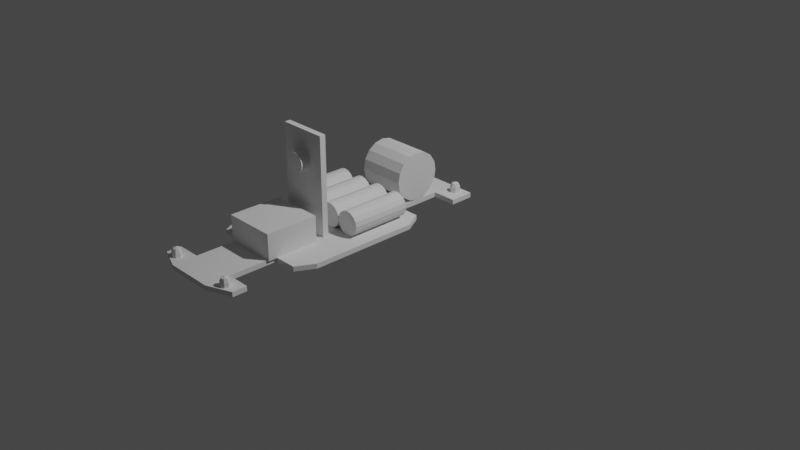 # Source: Vehicle.blend  (saved by Blender 2.93.21; exported with 4.5.12 LTS)
import bpy
from mathutils import Matrix  # noqa: F401  (used for matrix-valued properties, if any)

bpy.ops.wm.read_factory_settings(use_empty=True)
scene = bpy.context.scene
scene.name = 'Scene'

# ---- collections
col_collection = bpy.data.collections.new('Collection'); scene.collection.children.link(col_collection)

# ---- world
world_world = bpy.data.worlds.new('World'); scene.world = world_world
world_world.use_nodes = True; world_world.node_tree.nodes.clear()
_N = world_world.node_tree.nodes; _L = world_world.node_tree.links
n0 = _N.new('ShaderNodeOutputWorld'); n0.name = 'World Output'; n0.location = (300, 300)
n1 = _N.new('ShaderNodeBackground'); n1.name = 'Background'; n1.location = (10, 300)
n1.inputs[0].default_value = (0.05088, 0.05088, 0.05088, 1.0)
_L.new(n1.outputs[0], n0.inputs[0])
n0.is_active_output = True
world_world.color = (0.05088, 0.05088, 0.05088)
world_world.use_sun_shadow = False
world_world.sun_shadow_jitter_overblur = 0.0

# ---- cameras
cam_camera = bpy.data.cameras.new('Camera')
cam_camera.clip_end = 100.0
cam_camera.ortho_scale = 7.314

# ---- lights
light_light = bpy.data.lights.new('Light', 'POINT')
light_light.transmission_factor = 0.0
light_light.energy = 1000.0
light_light.shadow_soft_size = 0.1
light_light.shadow_maximum_resolution = 0.006
light_light.use_absolute_resolution = True

# ---- meshes
me_sphere_003 = bpy.data.meshes.new('Sphere.003')
me_sphere_003.from_pydata([(0.3434, -0.4386, 0.3897), (0.333, -0.4489, 0.3544), (0.3309, -0.4511, 0.299), (0.333, -0.4136, 0.3897), (0.3184, -0.4136, 0.3544), (0.3154, -0.4136, 0.299), (0.3434, -0.3886, 0.3897), (0.333, -0.3782, 0.3544), (0.3309, -0.3761, 0.299), (0.3684, -0.3782, 0.3897), (0.3684, -0.3636, 0.3544), (0.3684, -0.3605, 0.299), (0.3934, -0.3886, 0.3897), (0.4037, -0.3782, 0.3544), (0.4059, -0.3761, 0.299), (0.3684, -0.4136, 0.2844), (0.3684, -0.4136, 0.4044), (0.4037, -0.4136, 0.3897), (0.4184, -0.4136, 0.3544), (0.4214, -0.4136, 0.299), (0.3934, -0.4386, 0.3897), (0.4037, -0.4489, 0.3544), (0.4059, -0.4511, 0.299), (0.3684, -0.4489, 0.3897), (0.3684, -0.4636, 0.3544), (0.3684, -0.4666, 0.299), (-0.5, 2.4, 0.3), (-0.5, 2.4, 0.25), (-0.5, 2.25, 0.25), (-0.5, 2.25, 0.3), (-0.5, 1.75, 0.3), (-0.5, 1.75, 0.25), (-0.25, 2.0, 0.25), (-0.25, 2.0, 0.3), (-0.25, 2.5, 0.25), (-0.25, 2.5, 0.3), (-0.25, 1.75, 0.3), (-0.25, 1.75, 0.25), (-0.25, 2.25, 0.25), (-0.25, 2.25, 0.3), (-6.517e-07, 2.0, 0.25), (-6.517e-07, 2.0, 0.3), (0.5, 2.4, 0.3), (0.5, 2.4, 0.25), (-8.146e-07, 2.5, 0.25), (-8.146e-07, 2.5, 0.3), (0.5, 2.25, 0.25), (0.5, 2.25, 0.3), (0.5, 1.75, 0.3), (0.5, 1.75, 0.25), (-5.702e-07, 1.75, 0.3), (-5.702e-07, 1.75, 0.25), (-7.331e-07, 2.25, 0.25), (-7.331e-07, 2.25, 0.3), (0.25, 2.0, 0.25), (0.25, 2.0, 0.3), (0.25, 2.5, 0.25), (0.25, 2.5, 0.3), (0.25, 1.75, 0.3), (0.25, 1.75, 0.25), (0.25, 2.25, 0.25), (0.25, 2.25, 0.3), (-0.5, 1.0, 0.25), (-0.5, 1.0, 0.3), (-0.5, -0.5, 0.3), (-0.5, -0.5, 0.25), (-0.5, -0.25, 0.25), (-0.5, -0.25, 0.3), (-0.5, 0.25, 0.3), (-0.5, 0.25, 0.25), (-0.25, -8.146e-08, 0.25), (-0.25, 1.0, 0.3), (-0.25, -8.146e-08, 0.3), (-0.25, 1.0, 0.25), (-0.25, -0.5, 0.25), (-0.25, -0.5, 0.3), (-0.25, 0.25, 0.3), (-0.25, 0.25, 0.25), (-0.25, -0.25, 0.25), (-0.25, -0.25, 0.3), (0.5, 1.0, 0.25), (0.5, 1.0, 0.3), (0.0, 0.0, 0.25), (0.0, 0.0, 0.3), (-3.258e-07, 1.0, 0.3), (-3.258e-07, 1.0, 0.25), (0.5, -0.5, 0.3), (0.5, -0.5, 0.25), (1.629e-07, -0.5, 0.25), (1.629e-07, -0.5, 0.3), (0.5, -0.25, 0.25), (0.5, -0.25, 0.3), (0.5, 0.25, 0.3), (0.5, 0.25, 0.25), (-8.146e-08, 0.25, 0.3), (-8.146e-08, 0.25, 0.25), (8.146e-08, -0.25, 0.25), (8.146e-08, -0.25, 0.3), (0.25, 8.146e-08, 0.25), (0.25, 1.0, 0.3), (0.25, 8.146e-08, 0.3), (0.25, 1.0, 0.25), (0.25, -0.5, 0.25), (0.25, -0.5, 0.3), (0.25, 0.25, 0.3), (0.25, 0.25, 0.25), (0.25, -0.25, 0.25), (0.25, -0.25, 0.3), (-0.6, 1.562, 0.25), (-0.6, 1.0, 0.25), (-0.6, 1.0, 0.3), (-0.6, 1.562, 0.3), (-0.6, 0.4375, 0.25), (-0.6, 0.4375, 0.3), (0.6, 1.563, 0.25), (0.6, 1.0, 0.25), (0.6, 1.0, 0.3), (0.6, 1.563, 0.3), (0.6, 0.4375, 0.25), (0.6, 0.4375, 0.3), (0.25, 1.2, 0.3), (0.25, 1.2, 1.3), (0.25, 1.14, 0.3), (0.25, 1.14, 1.3), (-0.25, 1.2, 0.3), (-0.25, 1.2, 1.3), (-0.25, 1.14, 0.3), (-0.25, 1.14, 1.3), (0.25, -0.25, 0.55), (-0.25, -0.25, 0.55), (0.25, -0.231, 0.4543), (-0.25, -0.231, 0.4543), (0.25, -0.1768, 0.3732), (-0.25, -0.1768, 0.3732), (0.25, -0.09567, 0.319), (-0.25, -0.09567, 0.319), (0.25, 8.146e-08, 0.3), (-0.25, -8.146e-08, 0.3), (0.25, 0.09567, 0.319), (-0.25, 0.09567, 0.319), (0.25, 0.1768, 0.3732), (-0.25, 0.1768, 0.3732), (0.25, 0.231, 0.4543), (-0.25, 0.231, 0.4543), (0.25, 0.25, 0.55), (-0.25, 0.25, 0.55), (0.25, 0.231, 0.6457), (-0.25, 0.231, 0.6457), (0.25, 0.1768, 0.7268), (-0.25, 0.1768, 0.7268), (0.25, 0.09567, 0.781), (-0.25, 0.09567, 0.781), (0.25, 8.146e-08, 0.8), (-0.25, -8.146e-08, 0.8), (0.25, -0.09567, 0.781), (-0.25, -0.09567, 0.781), (0.25, -0.1768, 0.7268), (-0.25, -0.1768, 0.7268), (0.25, -0.231, 0.6457), (-0.25, -0.231, 0.6457), (0.2714, 1.841, 0.2967), (0.2714, 1.841, 0.5633), (0.2714, 1.299, 0.2967), (0.2714, 1.299, 0.5633), (-0.2714, 1.841, 0.2967), (-0.2714, 1.841, 0.5633), (-0.2714, 1.299, 0.2967), (-0.2714, 1.299, 0.5633), (0.1, 1.3, 1.0), (0.1, 1.2, 1.0), (0.09239, 1.3, 0.9617), (0.09239, 1.2, 0.9617), (0.07071, 1.3, 0.9293), (0.07071, 1.2, 0.9293), (0.03827, 1.3, 0.9076), (0.03827, 1.2, 0.9076), (-4.236e-07, 1.3, 0.9), (-3.91e-07, 1.2, 0.9), (-0.03827, 1.3, 0.9076), (-0.03827, 1.2, 0.9076), (-0.07071, 1.3, 0.9293), (-0.07071, 1.2, 0.9293), (-0.09239, 1.3, 0.9617), (-0.09239, 1.2, 0.9617), (-0.1, 1.3, 1.0), (-0.1, 1.2, 1.0), (-0.09239, 1.3, 1.038), (-0.09239, 1.2, 1.038), (-0.07071, 1.3, 1.071), (-0.07071, 1.2, 1.071), (-0.03827, 1.3, 1.092), (-0.03827, 1.2, 1.092), (-4.236e-07, 1.3, 1.1), (-3.91e-07, 1.2, 1.1), (0.03827, 1.3, 1.092), (0.03827, 1.2, 1.092), (0.07071, 1.3, 1.071), (0.07071, 1.2, 1.071), (0.09239, 1.3, 1.038), (0.09239, 1.2, 1.038), (0.5012, 1.013, 0.4255), (0.5012, 0.3875, 0.4255), (0.4917, 1.013, 0.3776), (0.4917, 0.3875, 0.3776), (0.4646, 1.013, 0.3371), (0.4646, 0.3875, 0.3371), (0.4241, 1.013, 0.31), (0.4241, 0.3875, 0.31), (0.3762, 1.013, 0.3005), (0.3762, 0.3875, 0.3005), (0.3284, 1.013, 0.31), (0.3284, 0.3875, 0.31), (0.2879, 1.013, 0.3371), (0.2879, 0.3875, 0.3371), (0.2608, 1.013, 0.3776), (0.2608, 0.3875, 0.3776), (0.2512, 1.013, 0.4255), (0.2512, 0.3875, 0.4255), (0.2608, 1.013, 0.4733), (0.2608, 0.3875, 0.4733), (0.2879, 1.013, 0.5139), (0.2879, 0.3875, 0.5139), (0.3284, 1.013, 0.541), (0.3284, 0.3875, 0.541), (0.3762, 1.013, 0.5505), (0.3762, 0.3875, 0.5505), (0.4241, 1.013, 0.541), (0.4241, 0.3875, 0.541), (0.4646, 1.013, 0.5139), (0.4646, 0.3875, 0.5139), (0.4917, 1.013, 0.4733), (0.4917, 0.3875, 0.4733), (0.2512, 1.013, 0.4255), (0.2512, 0.3875, 0.4255), (0.2417, 1.013, 0.3776), (0.2417, 0.3875, 0.3776), (0.2146, 1.013, 0.3371), (0.2146, 0.3875, 0.3371), (0.1741, 1.013, 0.31), (0.1741, 0.3875, 0.31), (0.1262, 1.013, 0.3005), (0.1262, 0.3875, 0.3005), (0.07841, 1.013, 0.31), (0.07841, 0.3875, 0.31), (0.03786, 1.013, 0.3371), (0.03786, 0.3875, 0.3371), (0.01076, 1.013, 0.3776), (0.01076, 0.3875, 0.3776), (0.001244, 1.013, 0.4255), (0.001244, 0.3875, 0.4255), (0.01076, 1.013, 0.4733), (0.01076, 0.3875, 0.4733), (0.03786, 1.013, 0.5139), (0.03786, 0.3875, 0.5139), (0.07841, 1.013, 0.541), (0.07841, 0.3875, 0.541), (0.1262, 1.013, 0.5505), (0.1262, 0.3875, 0.5505), (0.1741, 1.013, 0.541), (0.1741, 0.3875, 0.541), (0.2146, 1.013, 0.5139), (0.2146, 0.3875, 0.5139), (0.2417, 1.013, 0.4733), (0.2417, 0.3875, 0.4733), (0.001244, 1.013, 0.4255), (0.001244, 0.3875, 0.4255), (-0.008271, 1.013, 0.3776), (-0.008271, 0.3875, 0.3776), (-0.03537, 1.013, 0.3371), (-0.03537, 0.3875, 0.3371), (-0.07592, 1.013, 0.31), (-0.07592, 0.3875, 0.31), (-0.1238, 1.013, 0.3005), (-0.1238, 0.3875, 0.3005), (-0.1716, 1.013, 0.31), (-0.1716, 0.3875, 0.31), (-0.2121, 1.012, 0.3371), (-0.2121, 0.3875, 0.3371), (-0.2392, 1.012, 0.3776), (-0.2392, 0.3875, 0.3776), (-0.2488, 1.012, 0.4255), (-0.2488, 0.3875, 0.4255), (-0.2392, 1.012, 0.4733), (-0.2392, 0.3875, 0.4733), (-0.2121, 1.012, 0.5139), (-0.2121, 0.3875, 0.5139), (-0.1716, 1.013, 0.541), (-0.1716, 0.3875, 0.541), (-0.1238, 1.013, 0.5505), (-0.1238, 0.3875, 0.5505), (-0.07592, 1.013, 0.541), (-0.07592, 0.3875, 0.541), (-0.03537, 1.013, 0.5139), (-0.03537, 0.3875, 0.5139), (-0.008271, 1.013, 0.4733), (-0.008271, 0.3875, 0.4733), (-0.2488, 1.012, 0.4255), (-0.2488, 0.3875, 0.4255), (-0.2583, 1.012, 0.3776), (-0.2583, 0.3875, 0.3776), (-0.2854, 1.012, 0.3371), (-0.2854, 0.3875, 0.3371), (-0.3259, 1.012, 0.31), (-0.3259, 0.3875, 0.31), (-0.3738, 1.012, 0.3005), (-0.3738, 0.3875, 0.3005), (-0.4216, 1.012, 0.31), (-0.4216, 0.3875, 0.31), (-0.4621, 1.012, 0.3371), (-0.4621, 0.3875, 0.3371), (-0.4892, 1.012, 0.3776), (-0.4892, 0.3875, 0.3776), (-0.4988, 1.012, 0.4255), (-0.4988, 0.3875, 0.4255), (-0.4892, 1.012, 0.4733), (-0.4892, 0.3875, 0.4733), (-0.4621, 1.012, 0.5139), (-0.4621, 0.3875, 0.5139), (-0.4216, 1.012, 0.541), (-0.4216, 0.3875, 0.541), (-0.3738, 1.012, 0.5505), (-0.3738, 0.3875, 0.5505), (-0.3259, 1.012, 0.541), (-0.3259, 0.3875, 0.541), (-0.2854, 1.012, 0.5139), (-0.2854, 0.3875, 0.5139), (-0.2583, 1.012, 0.4733), (-0.2583, 0.3875, 0.4733), (-0.3934, 2.351, 0.3797), (-0.4037, 2.341, 0.3444), (-0.4059, 2.339, 0.289), (-0.4037, 2.376, 0.3797), (-0.4184, 2.376, 0.3444), (-0.4214, 2.376, 0.289), (-0.3934, 2.401, 0.3797), (-0.4037, 2.412, 0.3444), (-0.4059, 2.414, 0.289), (-0.3684, 2.412, 0.3797), (-0.3684, 2.426, 0.3444), (-0.3684, 2.429, 0.289), (-0.3434, 2.401, 0.3797), (-0.333, 2.412, 0.3444), (-0.3309, 2.414, 0.289), (-0.3684, 2.376, 0.2744), (-0.3684, 2.376, 0.3944), (-0.333, 2.376, 0.3797), (-0.3184, 2.376, 0.3444), (-0.3154, 2.376, 0.289), (-0.3434, 2.351, 0.3797), (-0.333, 2.341, 0.3444), (-0.3309, 2.339, 0.289), (-0.3684, 2.341, 0.3797), (-0.3684, 2.326, 0.3444), (-0.3684, 2.323, 0.289), (0.3434, 2.351, 0.3797), (0.333, 2.341, 0.3444), (0.3309, 2.339, 0.289), (0.333, 2.376, 0.3797), (0.3184, 2.376, 0.3444), (0.3154, 2.376, 0.289), (0.3434, 2.401, 0.3797), (0.333, 2.412, 0.3444), (0.3309, 2.414, 0.289), (0.3684, 2.412, 0.3797), (0.3684, 2.426, 0.3444), (0.3684, 2.429, 0.289), (0.3934, 2.401, 0.3797), (0.4037, 2.412, 0.3444), (0.4059, 2.414, 0.289), (0.3684, 2.376, 0.2744), (0.3684, 2.376, 0.3944), (0.4037, 2.376, 0.3797), (0.4184, 2.376, 0.3444), (0.4214, 2.376, 0.289), (0.3934, 2.351, 0.3797), (0.4037, 2.341, 0.3444), (0.4059, 2.339, 0.289), (0.3684, 2.341, 0.3797), (0.3684, 2.326, 0.3444), (0.3684, 2.323, 0.289), (-0.3934, -0.4386, 0.3897), (-0.4037, -0.4489, 0.3544), (-0.4059, -0.4511, 0.299), (-0.4037, -0.4136, 0.3897), (-0.4184, -0.4136, 0.3544), (-0.4214, -0.4136, 0.299), (-0.3934, -0.3886, 0.3897), (-0.4037, -0.3782, 0.3544), (-0.4059, -0.3761, 0.299), (-0.3684, -0.3782, 0.3897), (-0.3684, -0.3636, 0.3544), (-0.3684, -0.3605, 0.299), (-0.3434, -0.3886, 0.3897), (-0.333, -0.3782, 0.3544), (-0.3309, -0.3761, 0.299), (-0.3684, -0.4136, 0.2844), (-0.3684, -0.4136, 0.4044), (-0.333, -0.4136, 0.3897), (-0.3184, -0.4136, 0.3544), (-0.3154, -0.4136, 0.299), (-0.3434, -0.4386, 0.3897), (-0.333, -0.4489, 0.3544), (-0.3309, -0.4511, 0.299), (-0.3684, -0.4489, 0.3897), (-0.3684, -0.4636, 0.3544), (-0.3684, -0.4666, 0.299)], [], [(25, 24, 1, 2), (23, 16, 0), (15, 25, 2), (24, 23, 0, 1), (2, 1, 4, 5), (0, 16, 3), (15, 2, 5), (1, 0, 3, 4), (5, 4, 7, 8), (3, 16, 6), (15, 5, 8), (4, 3, 6, 7), (8, 7, 10, 11), (6, 16, 9), (15, 8, 11), (7, 6, 9, 10), (11, 10, 13, 14), (9, 16, 12), (15, 11, 14), (10, 9, 12, 13), (13, 12, 17, 18), (14, 13, 18, 19), (12, 16, 17), (15, 14, 19), (15, 19, 22), (18, 17, 20, 21), (19, 18, 21, 22), (17, 16, 20), (15, 22, 25), (21, 20, 23, 24), (22, 21, 24, 25), (20, 16, 23), (31, 62, 109, 108), (73, 62, 31, 37), (71, 84, 50, 36), (34, 35, 45, 44), (33, 41, 53, 39), (28, 29, 26, 27), (37, 36, 33, 32), (29, 39, 35, 26), (36, 50, 41, 33), (37, 31, 30, 36), (38, 28, 27, 34), (39, 53, 45, 35), (52, 38, 34, 44), (51, 37, 32, 40), (33, 39, 38, 32), (29, 28, 38, 39), (27, 26, 35, 34), (40, 32, 38, 52), (63, 71, 36, 30), (85, 73, 37, 51), (48, 81, 116, 117), (101, 59, 49, 80), (99, 58, 50, 84), (56, 44, 45, 57), (55, 61, 53, 41), (46, 43, 42, 47), (59, 54, 55, 58), (47, 42, 57, 61), (58, 55, 41, 50), (59, 58, 48, 49), (60, 56, 43, 46), (61, 57, 45, 53), (52, 44, 56, 60), (51, 40, 54, 59), (55, 54, 60, 61), (47, 61, 60, 46), (43, 56, 57, 42), (40, 52, 60, 54), (81, 48, 58, 99), (85, 51, 59, 101), (68, 63, 110, 113), (73, 77, 69, 62), (71, 76, 94, 84), (74, 88, 89, 75), (72, 79, 97, 83), (66, 65, 64, 67), (77, 70, 72, 76), (67, 64, 75, 79), (76, 72, 83, 94), (77, 76, 68, 69), (78, 74, 65, 66), (79, 75, 89, 97), (96, 88, 74, 78), (95, 82, 70, 77), (72, 70, 78, 79), (67, 79, 78, 66), (65, 74, 75, 64), (82, 96, 78, 70), (63, 68, 76, 71), (85, 95, 77, 73), (81, 92, 119, 116), (101, 80, 93, 105), (99, 84, 94, 104), (102, 103, 89, 88), (100, 83, 97, 107), (90, 91, 86, 87), (105, 104, 100, 98), (91, 107, 103, 86), (104, 94, 83, 100), (105, 93, 92, 104), (106, 90, 87, 102), (107, 97, 89, 103), (96, 106, 102, 88), (95, 105, 98, 82), (100, 107, 106, 98), (91, 90, 106, 107), (87, 86, 103, 102), (82, 98, 106, 96), (81, 99, 104, 92), (85, 101, 105, 95), (109, 110, 111, 108), (109, 112, 113, 110), (30, 31, 108, 111), (69, 68, 113, 112), (62, 69, 112, 109), (63, 30, 111, 110), (115, 114, 117, 116), (115, 116, 119, 118), (92, 93, 118, 119), (49, 48, 117, 114), (80, 49, 114, 115), (93, 80, 115, 118), (120, 121, 123, 122), (122, 123, 127, 126), (126, 127, 125, 124), (124, 125, 121, 120), (122, 126, 124, 120), (127, 123, 121, 125), (128, 129, 131, 130), (130, 131, 133, 132), (132, 133, 135, 134), (134, 135, 137, 136), (136, 137, 139, 138), (138, 139, 141, 140), (140, 141, 143, 142), (142, 143, 145, 144), (144, 145, 147, 146), (146, 147, 149, 148), (148, 149, 151, 150), (150, 151, 153, 152), (152, 153, 155, 154), (154, 155, 157, 156), (131, 129, 159, 157, 155, 153, 151, 149, 147, 145, 143, 141, 139, 137, 135, 133), (156, 157, 159, 158), (158, 159, 129, 128), (128, 130, 132, 134, 136, 138, 140, 142, 144, 146, 148, 150, 152, 154, 156, 158), (160, 161, 163, 162), (162, 163, 167, 166), (166, 167, 165, 164), (164, 165, 161, 160), (162, 166, 164, 160), (167, 163, 161, 165), (168, 169, 171, 170), (170, 171, 173, 172), (172, 173, 175, 174), (174, 175, 177, 176), (176, 177, 179, 178), (178, 179, 181, 180), (180, 181, 183, 182), (182, 183, 185, 184), (184, 185, 187, 186), (186, 187, 189, 188), (188, 189, 191, 190), (190, 191, 193, 192), (192, 193, 195, 194), (194, 195, 197, 196), (171, 169, 199, 197, 195, 193, 191, 189, 187, 185, 183, 181, 179, 177, 175, 173), (196, 197, 199, 198), (198, 199, 169, 168), (168, 170, 172, 174, 176, 178, 180, 182, 184, 186, 188, 190, 192, 194, 196, 198), (200, 201, 203, 202), (202, 203, 205, 204), (204, 205, 207, 206), (206, 207, 209, 208), (208, 209, 211, 210), (210, 211, 213, 212), (212, 213, 215, 214), (214, 215, 217, 216), (216, 217, 219, 218), (218, 219, 221, 220), (220, 221, 223, 222), (222, 223, 225, 224), (224, 225, 227, 226), (226, 227, 229, 228), (203, 201, 231, 229, 227, 225, 223, 221, 219, 217, 215, 213, 211, 209, 207, 205), (228, 229, 231, 230), (230, 231, 201, 200), (200, 202, 204, 206, 208, 210, 212, 214, 216, 218, 220, 222, 224, 226, 228, 230), (232, 233, 235, 234), (234, 235, 237, 236), (236, 237, 239, 238), (238, 239, 241, 240), (240, 241, 243, 242), (242, 243, 245, 244), (244, 245, 247, 246), (246, 247, 249, 248), (248, 249, 251, 250), (250, 251, 253, 252), (252, 253, 255, 254), (254, 255, 257, 256), (256, 257, 259, 258), (258, 259, 261, 260), (235, 233, 263, 261, 259, 257, 255, 253, 251, 249, 247, 245, 243, 241, 239, 237), (260, 261, 263, 262), (262, 263, 233, 232), (232, 234, 236, 238, 240, 242, 244, 246, 248, 250, 252, 254, 256, 258, 260, 262), (264, 265, 267, 266), (266, 267, 269, 268), (268, 269, 271, 270), (270, 271, 273, 272), (272, 273, 275, 274), (274, 275, 277, 276), (276, 277, 279, 278), (278, 279, 281, 280), (280, 281, 283, 282), (282, 283, 285, 284), (284, 285, 287, 286), (286, 287, 289, 288), (288, 289, 291, 290), (290, 291, 293, 292), (267, 265, 295, 293, 291, 289, 287, 285, 283, 281, 279, 277, 275, 273, 271, 269), (292, 293, 295, 294), (294, 295, 265, 264), (264, 266, 268, 270, 272, 274, 276, 278, 280, 282, 284, 286, 288, 290, 292, 294), (296, 297, 299, 298), (298, 299, 301, 300), (300, 301, 303, 302), (302, 303, 305, 304), (304, 305, 307, 306), (306, 307, 309, 308), (308, 309, 311, 310), (310, 311, 313, 312), (312, 313, 315, 314), (314, 315, 317, 316), (316, 317, 319, 318), (318, 319, 321, 320), (320, 321, 323, 322), (322, 323, 325, 324), (299, 297, 327, 325, 323, 321, 319, 317, 315, 313, 311, 309, 307, 305, 303, 301), (324, 325, 327, 326), (326, 327, 297, 296), (296, 298, 300, 302, 304, 306, 308, 310, 312, 314, 316, 318, 320, 322, 324, 326), (353, 352, 329, 330), (351, 344, 328), (343, 353, 330), (352, 351, 328, 329), (330, 329, 332, 333), (328, 344, 331), (343, 330, 333), (329, 328, 331, 332), (333, 332, 335, 336), (331, 344, 334), (343, 333, 336), (332, 331, 334, 335), (336, 335, 338, 339), (334, 344, 337), (343, 336, 339), (335, 334, 337, 338), (339, 338, 341, 342), (337, 344, 340), (343, 339, 342), (338, 337, 340, 341), (341, 340, 345, 346), (342, 341, 346, 347), (340, 344, 345), (343, 342, 347), (343, 347, 350), (346, 345, 348, 349), (347, 346, 349, 350), (345, 344, 348), (343, 350, 353), (349, 348, 351, 352), (350, 349, 352, 353), (348, 344, 351), (379, 378, 355, 356), (377, 370, 354), (369, 379, 356), (378, 377, 354, 355), (356, 355, 358, 359), (354, 370, 357), (369, 356, 359), (355, 354, 357, 358), (359, 358, 361, 362), (357, 370, 360), (369, 359, 362), (358, 357, 360, 361), (362, 361, 364, 365), (360, 370, 363), (369, 362, 365), (361, 360, 363, 364), (365, 364, 367, 368), (363, 370, 366), (369, 365, 368), (364, 363, 366, 367), (367, 366, 371, 372), (368, 367, 372, 373), (366, 370, 371), (369, 368, 373), (369, 373, 376), (372, 371, 374, 375), (373, 372, 375, 376), (371, 370, 374), (369, 376, 379), (375, 374, 377, 378), (376, 375, 378, 379), (374, 370, 377), (405, 404, 381, 382), (403, 396, 380), (395, 405, 382), (404, 403, 380, 381), (382, 381, 384, 385), (380, 396, 383), (395, 382, 385), (381, 380, 383, 384), (385, 384, 387, 388), (383, 396, 386), (395, 385, 388), (384, 383, 386, 387), (388, 387, 390, 391), (386, 396, 389), (395, 388, 391), (387, 386, 389, 390), (391, 390, 393, 394), (389, 396, 392), (395, 391, 394), (390, 389, 392, 393), (393, 392, 397, 398), (394, 393, 398, 399), (392, 396, 397), (395, 394, 399), (395, 399, 402), (398, 397, 400, 401), (399, 398, 401, 402), (397, 396, 400), (395, 402, 405), (401, 400, 403, 404), (402, 401, 404, 405), (400, 396, 403)])
_uv = me_sphere_003.uv_layers.new(name='UVMap')
_uv.uv.foreach_set('vector', [0.75, 0.25, 0.75, 0.5, 0.625, 0.5, 0.625, 0.25, 0.75, 0.75, 0.6875, 1.0, 0.625, 0.75, 0.6875, 0.0, 0.75, 0.25, 0.625, 0.25, 0.75, 0.5, 0.75, 0.75, 0.625, 0.75, 0.625, 0.5, 0.625, 0.25, 0.625, 0.5, 0.5, 0.5, 0.5, 0.25, 0.625, 0.75, 0.5625, 1.0, 0.5, 0.75, 0.5625, 0.0, 0.625, 0.25, 0.5, 0.25, 0.625, 0.5, 0.625, 0.75, 0.5, 0.75, 0.5, 0.5, 0.5, 0.25, 0.5, 0.5, 0.375, 0.5, 0.375, 0.25, 0.5, 0.75, 0.4375, 1.0, 0.375, 0.75, 0.4375, 0.0, 0.5, 0.25, 0.375, 0.25, 0.5, 0.5, 0.5, 0.75, 0.375, 0.75, 0.375, 0.5, 0.375, 0.25, 0.375, 0.5, 0.25, 0.5, 0.25, 0.25, 0.375, 0.75, 0.3125, 1.0, 0.25, 0.75, 0.3125, 0.0, 0.375, 0.25, 0.25, 0.25, 0.375, 0.5, 0.375, 0.75, 0.25, 0.75, 0.25, 0.5, 0.25, 0.25, 0.25, 0.5, 0.125, 0.5, 0.125, 0.25, 0.25, 0.75, 0.1875, 1.0, 0.125, 0.75, 0.1875, 0.0, 0.25, 0.25, 0.125, 0.25, 0.25, 0.5, 0.25, 0.75, 0.125, 0.75, 0.125, 0.5, 0.125, 0.5, 0.125, 0.75, 0.0, 0.75, 0.0, 0.5, 0.125, 0.25, 0.125, 0.5, 0.0, 0.5, 0.0, 0.25, 0.125, 0.75, 0.0625, 1.0, 0.0, 0.75, 0.0625, 0.0, 0.125, 0.25, 0.0, 0.25, 0.9375, 0.0, 1.0, 0.25, 0.875, 0.25, 1.0, 0.5, 1.0, 0.75, 0.875, 0.75, 0.875, 0.5, 1.0, 0.25, 1.0, 0.5, 0.875, 0.5, 0.875, 0.25, 1.0, 0.75, 0.9375, 1.0, 0.875, 0.75, 0.8125, 0.0, 0.875, 0.25, 0.75, 0.25, 0.875, 0.5, 0.875, 0.75, 0.75, 0.75, 0.75, 0.5, 0.875, 0.25, 0.875, 0.5, 0.75, 0.5, 0.75, 0.25, 0.875, 0.75, 0.8125, 1.0, 0.75, 0.75, 0.375, 0.6875, 0.375, 0.625, 0.375, 0.625, 0.375, 0.6875, 0.3125, 0.625, 0.375, 0.625, 0.375, 0.6875, 0.3125, 0.7026, 0.6875, 0.625, 0.75, 0.625, 0.75, 0.6994, 0.6875, 0.6935, 0.375, 0.8125, 0.625, 0.8125, 0.625, 0.875, 0.375, 0.875, 0.6875, 0.75, 0.75, 0.75, 0.75, 0.75, 0.6875, 0.75, 0.375, 0.75, 0.625, 0.75, 0.625, 0.75, 0.375, 0.75, 0.3125, 0.7026, 0.6875, 0.6935, 0.6875, 0.75, 0.3125, 0.75, 0.625, 0.75, 0.6875, 0.75, 0.6875, 0.75, 0.625, 0.75, 0.6875, 0.6935, 0.75, 0.6994, 0.75, 0.75, 0.6875, 0.75, 0.3125, 0.7026, 0.375, 0.6875, 0.625, 0.6875, 0.6875, 0.6935, 0.3125, 0.75, 0.375, 0.75, 0.375, 0.75, 0.3125, 0.75, 0.6875, 0.75, 0.75, 0.75, 0.75, 0.75, 0.6875, 0.75, 0.25, 0.75, 0.3125, 0.75, 0.3125, 0.75, 0.25, 0.75, 0.25, 0.7178, 0.3125, 0.7026, 0.3125, 0.75, 0.25, 0.75, 0.6875, 0.75, 0.6875, 0.75, 0.3125, 0.75, 0.3125, 0.75, 0.625, 0.75, 0.375, 0.75, 0.3125, 0.75, 0.6875, 0.75, 0.375, 0.75, 0.625, 0.75, 0.625, 0.8125, 0.375, 0.8125, 0.25, 0.75, 0.3125, 0.75, 0.3125, 0.75, 0.25, 0.75, 0.625, 0.625, 0.6875, 0.625, 0.6875, 0.6935, 0.625, 0.6875, 0.25, 0.625, 0.3125, 0.625, 0.3125, 0.7026, 0.25, 0.7178, 0.625, 0.6875, 0.625, 0.625, 0.625, 0.625, 0.625, 0.6875, 0.3125, 0.625, 0.3125, 0.7026, 0.375, 0.6875, 0.375, 0.625, 0.6875, 0.625, 0.6875, 0.6935, 0.75, 0.6994, 0.75, 0.625, 0.375, 0.8125, 0.375, 0.875, 0.625, 0.875, 0.625, 0.8125, 0.6875, 0.75, 0.6875, 0.75, 0.75, 0.75, 0.75, 0.75, 0.375, 0.75, 0.375, 0.75, 0.625, 0.75, 0.625, 0.75, 0.3125, 0.7026, 0.3125, 0.75, 0.6875, 0.75, 0.6875, 0.6935, 0.625, 0.75, 0.625, 0.75, 0.6875, 0.75, 0.6875, 0.75, 0.6875, 0.6935, 0.6875, 0.75, 0.75, 0.75, 0.75, 0.6994, 0.3125, 0.7026, 0.6875, 0.6935, 0.625, 0.6875, 0.375, 0.6875, 0.3125, 0.75, 0.3125, 0.75, 0.375, 0.75, 0.375, 0.75, 0.6875, 0.75, 0.6875, 0.75, 0.75, 0.75, 0.75, 0.75, 0.25, 0.75, 0.25, 0.75, 0.3125, 0.75, 0.3125, 0.75, 0.25, 0.7178, 0.25, 0.75, 0.3125, 0.75, 0.3125, 0.7026, 0.6875, 0.75, 0.3125, 0.75, 0.3125, 0.75, 0.6875, 0.75, 0.625, 0.75, 0.6875, 0.75, 0.3125, 0.75, 0.375, 0.75, 0.375, 0.75, 0.375, 0.8125, 0.625, 0.8125, 0.625, 0.75, 0.25, 0.75, 0.25, 0.75, 0.3125, 0.75, 0.3125, 0.75, 0.625, 0.625, 0.625, 0.6875, 0.6875, 0.6935, 0.6875, 0.625, 0.25, 0.625, 0.25, 0.7178, 0.3125, 0.7026, 0.3125, 0.625, 0.625, 0.6875, 0.625, 0.625, 0.625, 0.625, 0.625, 0.6875, 0.3125, 0.625, 0.3125, 0.7026, 0.375, 0.6875, 0.375, 0.625, 0.6875, 0.625, 0.6875, 0.6935, 0.75, 0.6994, 0.75, 0.625, 0.375, 0.8125, 0.375, 0.875, 0.625, 0.875, 0.625, 0.8125, 0.6875, 0.75, 0.6875, 0.75, 0.75, 0.75, 0.75, 0.75, 0.375, 0.75, 0.375, 0.75, 0.625, 0.75, 0.625, 0.75, 0.3125, 0.7026, 0.3125, 0.75, 0.6875, 0.75, 0.6875, 0.6935, 0.625, 0.75, 0.625, 0.75, 0.6875, 0.75, 0.6875, 0.75, 0.6875, 0.6935, 0.6875, 0.75, 0.75, 0.75, 0.75, 0.6994, 0.3125, 0.7026, 0.6875, 0.6935, 0.625, 0.6875, 0.375, 0.6875, 0.3125, 0.75, 0.3125, 0.75, 0.375, 0.75, 0.375, 0.75, 0.6875, 0.75, 0.6875, 0.75, 0.75, 0.75, 0.75, 0.75, 0.25, 0.75, 0.25, 0.75, 0.3125, 0.75, 0.3125, 0.75, 0.25, 0.7178, 0.25, 0.75, 0.3125, 0.75, 0.3125, 0.7026, 0.6875, 0.75, 0.3125, 0.75, 0.3125, 0.75, 0.6875, 0.75, 0.625, 0.75, 0.6875, 0.75, 0.3125, 0.75, 0.375, 0.75, 0.375, 0.75, 0.375, 0.8125, 0.625, 0.8125, 0.625, 0.75, 0.25, 0.75, 0.25, 0.75, 0.3125, 0.75, 0.3125, 0.75, 0.625, 0.625, 0.625, 0.6875, 0.6875, 0.6935, 0.6875, 0.625, 0.25, 0.625, 0.25, 0.7178, 0.3125, 0.7026, 0.3125, 0.625, 0.625, 0.625, 0.625, 0.6875, 0.625, 0.6875, 0.625, 0.625, 0.3125, 0.625, 0.375, 0.625, 0.375, 0.6875, 0.3125, 0.7026, 0.6875, 0.625, 0.75, 0.625, 0.75, 0.6994, 0.6875, 0.6935, 0.375, 0.8125, 0.625, 0.8125, 0.625, 0.875, 0.375, 0.875, 0.6875, 0.75, 0.75, 0.75, 0.75, 0.75, 0.6875, 0.75, 0.375, 0.75, 0.625, 0.75, 0.625, 0.75, 0.375, 0.75, 0.3125, 0.7026, 0.6875, 0.6935, 0.6875, 0.75, 0.3125, 0.75, 0.625, 0.75, 0.6875, 0.75, 0.6875, 0.75, 0.625, 0.75, 0.6875, 0.6935, 0.75, 0.6994, 0.75, 0.75, 0.6875, 0.75, 0.3125, 0.7026, 0.375, 0.6875, 0.625, 0.6875, 0.6875, 0.6935, 0.3125, 0.75, 0.375, 0.75, 0.375, 0.75, 0.3125, 0.75, 0.6875, 0.75, 0.75, 0.75, 0.75, 0.75, 0.6875, 0.75, 0.25, 0.75, 0.3125, 0.75, 0.3125, 0.75, 0.25, 0.75, 0.25, 0.7178, 0.3125, 0.7026, 0.3125, 0.75, 0.25, 0.75, 0.6875, 0.75, 0.6875, 0.75, 0.3125, 0.75, 0.3125, 0.75, 0.625, 0.75, 0.375, 0.75, 0.3125, 0.75, 0.6875, 0.75, 0.375, 0.75, 0.625, 0.75, 0.625, 0.8125, 0.375, 0.8125, 0.25, 0.75, 0.3125, 0.75, 0.3125, 0.75, 0.25, 0.75, 0.625, 0.625, 0.6875, 0.625, 0.6875, 0.6935, 0.625, 0.6875, 0.25, 0.625, 0.3125, 0.625, 0.3125, 0.7026, 0.25, 0.7178, 0.375, 0.625, 0.625, 0.625, 0.625, 0.6875, 0.375, 0.6875, 0.375, 0.625, 0.375, 0.6875, 0.625, 0.6875, 0.625, 0.625, 0.625, 0.6875, 0.375, 0.6875, 0.375, 0.6875, 0.625, 0.6875, 0.375, 0.6875, 0.625, 0.6875, 0.625, 0.6875, 0.375, 0.6875, 0.375, 0.625, 0.375, 0.6875, 0.375, 0.6875, 0.375, 0.625, 0.625, 0.625, 0.625, 0.6875, 0.625, 0.6875, 0.625, 0.625, 0.375, 0.625, 0.375, 0.6875, 0.625, 0.6875, 0.625, 0.625, 0.375, 0.625, 0.625, 0.625, 0.625, 0.6875, 0.375, 0.6875, 0.625, 0.6875, 0.375, 0.6875, 0.375, 0.6875, 0.625, 0.6875, 0.375, 0.6875, 0.625, 0.6875, 0.625, 0.6875, 0.375, 0.6875, 0.375, 0.625, 0.375, 0.6875, 0.375, 0.6875, 0.375, 0.625, 0.375, 0.6875, 0.375, 0.625, 0.375, 0.625, 0.375, 0.6875, 0.375, 0.0, 0.625, 0.0, 0.625, 0.25, 0.375, 0.25, 0.375, 0.25, 0.625, 0.25, 0.625, 0.5, 0.375, 0.5, 0.375, 0.5, 0.625, 0.5, 0.625, 0.75, 0.375, 0.75, 0.375, 0.75, 0.625, 0.75, 0.625, 1.0, 0.375, 1.0, 0.125, 0.5, 0.375, 0.5, 0.375, 0.75, 0.125, 0.75, 0.625, 0.5, 0.875, 0.5, 0.875, 0.75, 0.625, 0.75, 1.0, 0.5, 1.0, 1.0, 0.9375, 1.0, 0.9375, 0.5, 0.9375, 0.5, 0.9375, 1.0, 0.875, 1.0, 0.875, 0.5, 0.875, 0.5, 0.875, 1.0, 0.8125, 1.0, 0.8125, 0.5, 0.8125, 0.5, 0.8125, 1.0, 0.75, 1.0, 0.75, 0.5, 0.75, 0.5, 0.75, 1.0, 0.6875, 1.0, 0.6875, 0.5, 0.6875, 0.5, 0.6875, 1.0, 0.625, 1.0, 0.625, 0.5, 0.625, 0.5, 0.625, 1.0, 0.5625, 1.0, 0.5625, 0.5, 0.5625, 0.5, 0.5625, 1.0, 0.5, 1.0, 0.5, 0.5, 0.5, 0.5, 0.5, 1.0, 0.4375, 1.0, 0.4375, 0.5, 0.4375, 0.5, 0.4375, 1.0, 0.375, 1.0, 0.375, 0.5, 0.375, 0.5, 0.375, 1.0, 0.3125, 1.0, 0.3125, 0.5, 0.3125, 0.5, 0.3125, 1.0, 0.25, 1.0, 0.25, 0.5, 0.25, 0.5, 0.25, 1.0, 0.1875, 1.0, 0.1875, 0.5, 0.1875, 0.5, 0.1875, 1.0, 0.125, 1.0, 0.125, 0.5, 0.3418, 0.4717, 0.25, 0.49, 0.1582, 0.4717, 0.08029, 0.4197, 0.02827, 0.3418, 0.01, 0.25, 0.02827, 0.1582, 0.08029, 0.08029, 0.1582, 0.02827, 0.25, 0.01, 0.3418, 0.02827, 0.4197, 0.08029, 0.4717, 0.1582, 0.49, 0.25, 0.4717, 0.3418, 0.4197, 0.4197, 0.125, 0.5, 0.125, 1.0, 0.0625, 1.0, 0.0625, 0.5, 0.0625, 0.5, 0.0625, 1.0, 0.0, 1.0, 0.0, 0.5, 0.75, 0.49, 0.8418, 0.4717, 0.9197, 0.4197, 0.9717, 0.3418, 0.99, 0.25, 0.9717, 0.1582, 0.9197, 0.08029, 0.8418, 0.02827, 0.75, 0.01, 0.6582, 0.02827, 0.5803, 0.08029, 0.5283, 0.1582, 0.51, 0.25, 0.5283, 0.3418, 0.5803, 0.4197, 0.6582, 0.4717, 0.375, 0.0, 0.625, 0.0, 0.625, 0.25, 0.375, 0.25, 0.375, 0.25, 0.625, 0.25, 0.625, 0.5, 0.375, 0.5, 0.375, 0.5, 0.625, 0.5, 0.625, 0.75, 0.375, 0.75, 0.375, 0.75, 0.625, 0.75, 0.625, 1.0, 0.375, 1.0, 0.125, 0.5, 0.375, 0.5, 0.375, 0.75, 0.125, 0.75, 0.625, 0.5, 0.875, 0.5, 0.875, 0.75, 0.625, 0.75, 1.0, 0.5, 1.0, 1.0, 0.9375, 1.0, 0.9375, 0.5, 0.9375, 0.5, 0.9375, 1.0, 0.875, 1.0, 0.875, 0.5, 0.875, 0.5, 0.875, 1.0, 0.8125, 1.0, 0.8125, 0.5, 0.8125, 0.5, 0.8125, 1.0, 0.75, 1.0, 0.75, 0.5, 0.75, 0.5, 0.75, 1.0, 0.6875, 1.0, 0.6875, 0.5, 0.6875, 0.5, 0.6875, 1.0, 0.625, 1.0, 0.625, 0.5, 0.625, 0.5, 0.625, 1.0, 0.5625, 1.0, 0.5625, 0.5, 0.5625, 0.5, 0.5625, 1.0, 0.5, 1.0, 0.5, 0.5, 0.5, 0.5, 0.5, 1.0, 0.4375, 1.0, 0.4375, 0.5, 0.4375, 0.5, 0.4375, 1.0, 0.375, 1.0, 0.375, 0.5, 0.375, 0.5, 0.375, 1.0, 0.3125, 1.0, 0.3125, 0.5, 0.3125, 0.5, 0.3125, 1.0, 0.25, 1.0, 0.25, 0.5, 0.25, 0.5, 0.25, 1.0, 0.1875, 1.0, 0.1875, 0.5, 0.1875, 0.5, 0.1875, 1.0, 0.125, 1.0, 0.125, 0.5, 0.3418, 0.4717, 0.25, 0.49, 0.1582, 0.4717, 0.08029, 0.4197, 0.02827, 0.3418, 0.01, 0.25, 0.02827, 0.1582, 0.08029, 0.08029, 0.1582, 0.02827, 0.25, 0.01, 0.3418, 0.02827, 0.4197, 0.08029, 0.4717, 0.1582, 0.49, 0.25, 0.4717, 0.3418, 0.4197, 0.4197, 0.125, 0.5, 0.125, 1.0, 0.0625, 1.0, 0.0625, 0.5, 0.0625, 0.5, 0.0625, 1.0, 0.0, 1.0, 0.0, 0.5, 0.75, 0.49, 0.8418, 0.4717, 0.9197, 0.4197, 0.9717, 0.3418, 0.99, 0.25, 0.9717, 0.1582, 0.9197, 0.08029, 0.8418, 0.02827, 0.75, 0.01, 0.6582, 0.02827, 0.5803, 0.08029, 0.5283, 0.1582, 0.51, 0.25, 0.5283, 0.3418, 0.5803, 0.4197, 0.6582, 0.4717, 1.0, 0.5, 1.0, 1.0, 0.9375, 1.0, 0.9375, 0.5, 0.9375, 0.5, 0.9375, 1.0, 0.875, 1.0, 0.875, 0.5, 0.875, 0.5, 0.875, 1.0, 0.8125, 1.0, 0.8125, 0.5, 0.8125, 0.5, 0.8125, 1.0, 0.75, 1.0, 0.75, 0.5, 0.75, 0.5, 0.75, 1.0, 0.6875, 1.0, 0.6875, 0.5, 0.6875, 0.5, 0.6875, 1.0, 0.625, 1.0, 0.625, 0.5, 0.625, 0.5, 0.625, 1.0, 0.5625, 1.0, 0.5625, 0.5, 0.5625, 0.5, 0.5625, 1.0, 0.5, 1.0, 0.5, 0.5, 0.5, 0.5, 0.5, 1.0, 0.4375, 1.0, 0.4375, 0.5, 0.4375, 0.5, 0.4375, 1.0, 0.375, 1.0, 0.375, 0.5, 0.375, 0.5, 0.375, 1.0, 0.3125, 1.0, 0.3125, 0.5, 0.3125, 0.5, 0.3125, 1.0, 0.25, 1.0, 0.25, 0.5, 0.25, 0.5, 0.25, 1.0, 0.1875, 1.0, 0.1875, 0.5, 0.1875, 0.5, 0.1875, 1.0, 0.125, 1.0, 0.125, 0.5, 0.3418, 0.4717, 0.25, 0.49, 0.1582, 0.4717, 0.08029, 0.4197, 0.02827, 0.3418, 0.01, 0.25, 0.02827, 0.1582, 0.08029, 0.08029, 0.1582, 0.02827, 0.25, 0.01, 0.3418, 0.02827, 0.4197, 0.08029, 0.4717, 0.1582, 0.49, 0.25, 0.4717, 0.3418, 0.4197, 0.4197, 0.125, 0.5, 0.125, 1.0, 0.0625, 1.0, 0.0625, 0.5, 0.0625, 0.5, 0.0625, 1.0, 0.0, 1.0, 0.0, 0.5, 0.75, 0.49, 0.8418, 0.4717, 0.9197, 0.4197, 0.9717, 0.3418, 0.99, 0.25, 0.9717, 0.1582, 0.9197, 0.08029, 0.8418, 0.02827, 0.75, 0.01, 0.6582, 0.02827, 0.5803, 0.08029, 0.5283, 0.1582, 0.51, 0.25, 0.5283, 0.3418, 0.5803, 0.4197, 0.6582, 0.4717, 1.0, 0.5, 1.0, 1.0, 0.9375, 1.0, 0.9375, 0.5, 0.9375, 0.5, 0.9375, 1.0, 0.875, 1.0, 0.875, 0.5, 0.875, 0.5, 0.875, 1.0, 0.8125, 1.0, 0.8125, 0.5, 0.8125, 0.5, 0.8125, 1.0, 0.75, 1.0, 0.75, 0.5, 0.75, 0.5, 0.75, 1.0, 0.6875, 1.0, 0.6875, 0.5, 0.6875, 0.5, 0.6875, 1.0, 0.625, 1.0, 0.625, 0.5, 0.625, 0.5, 0.625, 1.0, 0.5625, 1.0, 0.5625, 0.5, 0.5625, 0.5, 0.5625, 1.0, 0.5, 1.0, 0.5, 0.5, 0.5, 0.5, 0.5, 1.0, 0.4375, 1.0, 0.4375, 0.5, 0.4375, 0.5, 0.4375, 1.0, 0.375, 1.0, 0.375, 0.5, 0.375, 0.5, 0.375, 1.0, 0.3125, 1.0, 0.3125, 0.5, 0.3125, 0.5, 0.3125, 1.0, 0.25, 1.0, 0.25, 0.5, 0.25, 0.5, 0.25, 1.0, 0.1875, 1.0, 0.1875, 0.5, 0.1875, 0.5, 0.1875, 1.0, 0.125, 1.0, 0.125, 0.5, 0.3418, 0.4717, 0.25, 0.49, 0.1582, 0.4717, 0.08029, 0.4197, 0.02827, 0.3418, 0.01, 0.25, 0.02827, 0.1582, 0.08029, 0.08029, 0.1582, 0.02827, 0.25, 0.01, 0.3418, 0.02827, 0.4197, 0.08029, 0.4717, 0.1582, 0.49, 0.25, 0.4717, 0.3418, 0.4197, 0.4197, 0.125, 0.5, 0.125, 1.0, 0.0625, 1.0, 0.0625, 0.5, 0.0625, 0.5, 0.0625, 1.0, 0.0, 1.0, 0.0, 0.5, 0.75, 0.49, 0.8418, 0.4717, 0.9197, 0.4197, 0.9717, 0.3418, 0.99, 0.25, 0.9717, 0.1582, 0.9197, 0.08029, 0.8418, 0.02827, 0.75, 0.01, 0.6582, 0.02827, 0.5803, 0.08029, 0.5283, 0.1582, 0.51, 0.25, 0.5283, 0.3418, 0.5803, 0.4197, 0.6582, 0.4717, 1.0, 0.5, 1.0, 1.0, 0.9375, 1.0, 0.9375, 0.5, 0.9375, 0.5, 0.9375, 1.0, 0.875, 1.0, 0.875, 0.5, 0.875, 0.5, 0.875, 1.0, 0.8125, 1.0, 0.8125, 0.5, 0.8125, 0.5, 0.8125, 1.0, 0.75, 1.0, 0.75, 0.5, 0.75, 0.5, 0.75, 1.0, 0.6875, 1.0, 0.6875, 0.5, 0.6875, 0.5, 0.6875, 1.0, 0.625, 1.0, 0.625, 0.5, 0.625, 0.5, 0.625, 1.0, 0.5625, 1.0, 0.5625, 0.5, 0.5625, 0.5, 0.5625, 1.0, 0.5, 1.0, 0.5, 0.5, 0.5, 0.5, 0.5, 1.0, 0.4375, 1.0, 0.4375, 0.5, 0.4375, 0.5, 0.4375, 1.0, 0.375, 1.0, 0.375, 0.5, 0.375, 0.5, 0.375, 1.0, 0.3125, 1.0, 0.3125, 0.5, 0.3125, 0.5, 0.3125, 1.0, 0.25, 1.0, 0.25, 0.5, 0.25, 0.5, 0.25, 1.0, 0.1875, 1.0, 0.1875, 0.5, 0.1875, 0.5, 0.1875, 1.0, 0.125, 1.0, 0.125, 0.5, 0.3418, 0.4717, 0.25, 0.49, 0.1582, 0.4717, 0.08029, 0.4197, 0.02827, 0.3418, 0.01, 0.25, 0.02827, 0.1582, 0.08029, 0.08029, 0.1582, 0.02827, 0.25, 0.01, 0.3418, 0.02827, 0.4197, 0.08029, 0.4717, 0.1582, 0.49, 0.25, 0.4717, 0.3418, 0.4197, 0.4197, 0.125, 0.5, 0.125, 1.0, 0.0625, 1.0, 0.0625, 0.5, 0.0625, 0.5, 0.0625, 1.0, 0.0, 1.0, 0.0, 0.5, 0.75, 0.49, 0.8418, 0.4717, 0.9197, 0.4197, 0.9717, 0.3418, 0.99, 0.25, 0.9717, 0.1582, 0.9197, 0.08029, 0.8418, 0.02827, 0.75, 0.01, 0.6582, 0.02827, 0.5803, 0.08029, 0.5283, 0.1582, 0.51, 0.25, 0.5283, 0.3418, 0.5803, 0.4197, 0.6582, 0.4717, 1.0, 0.5, 1.0, 1.0, 0.9375, 1.0, 0.9375, 0.5, 0.9375, 0.5, 0.9375, 1.0, 0.875, 1.0, 0.875, 0.5, 0.875, 0.5, 0.875, 1.0, 0.8125, 1.0, 0.8125, 0.5, 0.8125, 0.5, 0.8125, 1.0, 0.75, 1.0, 0.75, 0.5, 0.75, 0.5, 0.75, 1.0, 0.6875, 1.0, 0.6875, 0.5, 0.6875, 0.5, 0.6875, 1.0, 0.625, 1.0, 0.625, 0.5, 0.625, 0.5, 0.625, 1.0, 0.5625, 1.0, 0.5625, 0.5, 0.5625, 0.5, 0.5625, 1.0, 0.5, 1.0, 0.5, 0.5, 0.5, 0.5, 0.5, 1.0, 0.4375, 1.0, 0.4375, 0.5, 0.4375, 0.5, 0.4375, 1.0, 0.375, 1.0, 0.375, 0.5, 0.375, 0.5, 0.375, 1.0, 0.3125, 1.0, 0.3125, 0.5, 0.3125, 0.5, 0.3125, 1.0, 0.25, 1.0, 0.25, 0.5, 0.25, 0.5, 0.25, 1.0, 0.1875, 1.0, 0.1875, 0.5, 0.1875, 0.5, 0.1875, 1.0, 0.125, 1.0, 0.125, 0.5, 0.3418, 0.4717, 0.25, 0.49, 0.1582, 0.4717, 0.08029, 0.4197, 0.02827, 0.3418, 0.01, 0.25, 0.02827, 0.1582, 0.08029, 0.08029, 0.1582, 0.02827, 0.25, 0.01, 0.3418, 0.02827, 0.4197, 0.08029, 0.4717, 0.1582, 0.49, 0.25, 0.4717, 0.3418, 0.4197, 0.4197, 0.125, 0.5, 0.125, 1.0, 0.0625, 1.0, 0.0625, 0.5, 0.0625, 0.5, 0.0625, 1.0, 0.0, 1.0, 0.0, 0.5, 0.75, 0.49, 0.8418, 0.4717, 0.9197, 0.4197, 0.9717, 0.3418, 0.99, 0.25, 0.9717, 0.1582, 0.9197, 0.08029, 0.8418, 0.02827, 0.75, 0.01, 0.6582, 0.02827, 0.5803, 0.08029, 0.5283, 0.1582, 0.51, 0.25, 0.5283, 0.3418, 0.5803, 0.4197, 0.6582, 0.4717, 0.75, 0.25, 0.75, 0.5, 0.625, 0.5, 0.625, 0.25, 0.75, 0.75, 0.6875, 1.0, 0.625, 0.75, 0.6875, 0.0, 0.75, 0.25, 0.625, 0.25, 0.75, 0.5, 0.75, 0.75, 0.625, 0.75, 0.625, 0.5, 0.625, 0.25, 0.625, 0.5, 0.5, 0.5, 0.5, 0.25, 0.625, 0.75, 0.5625, 1.0, 0.5, 0.75, 0.5625, 0.0, 0.625, 0.25, 0.5, 0.25, 0.625, 0.5, 0.625, 0.75, 0.5, 0.75, 0.5, 0.5, 0.5, 0.25, 0.5, 0.5, 0.375, 0.5, 0.375, 0.25, 0.5, 0.75, 0.4375, 1.0, 0.375, 0.75, 0.4375, 0.0, 0.5, 0.25, 0.375, 0.25, 0.5, 0.5, 0.5, 0.75, 0.375, 0.75, 0.375, 0.5, 0.375, 0.25, 0.375, 0.5, 0.25, 0.5, 0.25, 0.25, 0.375, 0.75, 0.3125, 1.0, 0.25, 0.75, 0.3125, 0.0, 0.375, 0.25, 0.25, 0.25, 0.375, 0.5, 0.375, 0.75, 0.25, 0.75, 0.25, 0.5, 0.25, 0.25, 0.25, 0.5, 0.125, 0.5, 0.125, 0.25, 0.25, 0.75, 0.1875, 1.0, 0.125, 0.75, 0.1875, 0.0, 0.25, 0.25, 0.125, 0.25, 0.25, 0.5, 0.25, 0.75, 0.125, 0.75, 0.125, 0.5, 0.125, 0.5, 0.125, 0.75, 0.0, 0.75, 0.0, 0.5, 0.125, 0.25, 0.125, 0.5, 0.0, 0.5, 0.0, 0.25, 0.125, 0.75, 0.0625, 1.0, 0.0, 0.75, 0.0625, 0.0, 0.125, 0.25, 0.0, 0.25, 0.9375, 0.0, 1.0, 0.25, 0.875, 0.25, 1.0, 0.5, 1.0, 0.75, 0.875, 0.75, 0.875, 0.5, 1.0, 0.25, 1.0, 0.5, 0.875, 0.5, 0.875, 0.25, 1.0, 0.75, 0.9375, 1.0, 0.875, 0.75, 0.8125, 0.0, 0.875, 0.25, 0.75, 0.25, 0.875, 0.5, 0.875, 0.75, 0.75, 0.75, 0.75, 0.5, 0.875, 0.25, 0.875, 0.5, 0.75, 0.5, 0.75, 0.25, 0.875, 0.75, 0.8125, 1.0, 0.75, 0.75, 0.75, 0.25, 0.75, 0.5, 0.625, 0.5, 0.625, 0.25, 0.75, 0.75, 0.6875, 1.0, 0.625, 0.75, 0.6875, 0.0, 0.75, 0.25, 0.625, 0.25, 0.75, 0.5, 0.75, 0.75, 0.625, 0.75, 0.625, 0.5, 0.625, 0.25, 0.625, 0.5, 0.5, 0.5, 0.5, 0.25, 0.625, 0.75, 0.5625, 1.0, 0.5, 0.75, 0.5625, 0.0, 0.625, 0.25, 0.5, 0.25, 0.625, 0.5, 0.625, 0.75, 0.5, 0.75, 0.5, 0.5, 0.5, 0.25, 0.5, 0.5, 0.375, 0.5, 0.375, 0.25, 0.5, 0.75, 0.4375, 1.0, 0.375, 0.75, 0.4375, 0.0, 0.5, 0.25, 0.375, 0.25, 0.5, 0.5, 0.5, 0.75, 0.375, 0.75, 0.375, 0.5, 0.375, 0.25, 0.375, 0.5, 0.25, 0.5, 0.25, 0.25, 0.375, 0.75, 0.3125, 1.0, 0.25, 0.75, 0.3125, 0.0, 0.375, 0.25, 0.25, 0.25, 0.375, 0.5, 0.375, 0.75, 0.25, 0.75, 0.25, 0.5, 0.25, 0.25, 0.25, 0.5, 0.125, 0.5, 0.125, 0.25, 0.25, 0.75, 0.1875, 1.0, 0.125, 0.75, 0.1875, 0.0, 0.25, 0.25, 0.125, 0.25, 0.25, 0.5, 0.25, 0.75, 0.125, 0.75, 0.125, 0.5, 0.125, 0.5, 0.125, 0.75, 0.0, 0.75, 0.0, 0.5, 0.125, 0.25, 0.125, 0.5, 0.0, 0.5, 0.0, 0.25, 0.125, 0.75, 0.0625, 1.0, 0.0, 0.75, 0.0625, 0.0, 0.125, 0.25, 0.0, 0.25, 0.9375, 0.0, 1.0, 0.25, 0.875, 0.25, 1.0, 0.5, 1.0, 0.75, 0.875, 0.75, 0.875, 0.5, 1.0, 0.25, 1.0, 0.5, 0.875, 0.5, 0.875, 0.25, 1.0, 0.75, 0.9375, 1.0, 0.875, 0.75, 0.8125, 0.0, 0.875, 0.25, 0.75, 0.25, 0.875, 0.5, 0.875, 0.75, 0.75, 0.75, 0.75, 0.5, 0.875, 0.25, 0.875, 0.5, 0.75, 0.5, 0.75, 0.25, 0.875, 0.75, 0.8125, 1.0, 0.75, 0.75, 0.75, 0.25, 0.75, 0.5, 0.625, 0.5, 0.625, 0.25, 0.75, 0.75, 0.6875, 1.0, 0.625, 0.75, 0.6875, 0.0, 0.75, 0.25, 0.625, 0.25, 0.75, 0.5, 0.75, 0.75, 0.625, 0.75, 0.625, 0.5, 0.625, 0.25, 0.625, 0.5, 0.5, 0.5, 0.5, 0.25, 0.625, 0.75, 0.5625, 1.0, 0.5, 0.75, 0.5625, 0.0, 0.625, 0.25, 0.5, 0.25, 0.625, 0.5, 0.625, 0.75, 0.5, 0.75, 0.5, 0.5, 0.5, 0.25, 0.5, 0.5, 0.375, 0.5, 0.375, 0.25, 0.5, 0.75, 0.4375, 1.0, 0.375, 0.75, 0.4375, 0.0, 0.5, 0.25, 0.375, 0.25, 0.5, 0.5, 0.5, 0.75, 0.375, 0.75, 0.375, 0.5, 0.375, 0.25, 0.375, 0.5, 0.25, 0.5, 0.25, 0.25, 0.375, 0.75, 0.3125, 1.0, 0.25, 0.75, 0.3125, 0.0, 0.375, 0.25, 0.25, 0.25, 0.375, 0.5, 0.375, 0.75, 0.25, 0.75, 0.25, 0.5, 0.25, 0.25, 0.25, 0.5, 0.125, 0.5, 0.125, 0.25, 0.25, 0.75, 0.1875, 1.0, 0.125, 0.75, 0.1875, 0.0, 0.25, 0.25, 0.125, 0.25, 0.25, 0.5, 0.25, 0.75, 0.125, 0.75, 0.125, 0.5, 0.125, 0.5, 0.125, 0.75, 0.0, 0.75, 0.0, 0.5, 0.125, 0.25, 0.125, 0.5, 0.0, 0.5, 0.0, 0.25, 0.125, 0.75, 0.0625, 1.0, 0.0, 0.75, 0.0625, 0.0, 0.125, 0.25, 0.0, 0.25, 0.9375, 0.0, 1.0, 0.25, 0.875, 0.25, 1.0, 0.5, 1.0, 0.75, 0.875, 0.75, 0.875, 0.5, 1.0, 0.25, 1.0, 0.5, 0.875, 0.5, 0.875, 0.25, 1.0, 0.75, 0.9375, 1.0, 0.875, 0.75, 0.8125, 0.0, 0.875, 0.25, 0.75, 0.25, 0.875, 0.5, 0.875, 0.75, 0.75, 0.75, 0.75, 0.5, 0.875, 0.25, 0.875, 0.5, 0.75, 0.5, 0.75, 0.25, 0.875, 0.75, 0.8125, 1.0, 0.75, 0.75])
me_sphere_003.use_remesh_fix_poles = True
me_sphere_003.use_remesh_preserve_attributes = False
me_sphere_003.update()

# ---- objects
ob_light = bpy.data.objects.new('Light', light_light)
ob_camera = bpy.data.objects.new('Camera', cam_camera)
ob_sphere_003 = bpy.data.objects.new('Sphere.003', me_sphere_003)

# ---- transforms, parenting, visibility, modifiers, constraints
ob_light.location = (-4.076, -1.005, 5.904)
ob_light.rotation_euler = (0.6503, 0.05522, 5.008)
ob_light.lock_rotations_4d = False
ob_light.empty_display_type = 'ARROWS'
ob_light.color = (0.0, 0.0, 0.0, 0.0)
ob_light.lineart.crease_threshold = 0.0
ob_camera.location = (-7.359, 6.926, 4.958)
ob_camera.rotation_euler = (1.109, -0.0, 3.957)
ob_camera.lock_rotations_4d = False
ob_camera.empty_display_type = 'ARROWS'
ob_camera.color = (0.0, 0.0, 0.0, 0.0)
ob_camera.display_type = 'WIRE'
ob_camera.lineart.crease_threshold = 0.0
ob_sphere_003.location = (0.0, 0.0, 0.0)

# ---- collection membership
col_collection.objects.link(ob_light)
col_collection.objects.link(ob_camera)
col_collection.objects.link(ob_sphere_003)

# ---- scene / render settings (as saved in the file)
scene.camera = ob_camera
scene.frame_start = 1; scene.frame_end = 250; scene.frame_set(1)
scene.render.engine = 'BLENDER_EEVEE_NEXT'
scene.cycles.use_denoising = False
scene.cycles.samples = 128
scene.cycles.sampling_pattern = 'TABULATED_SOBOL'
scene.cycles.use_adaptive_sampling = False
scene.cycles.use_light_tree = False
scene.view_settings.view_transform = 'Filmic'
bpy.context.view_layer.update()

